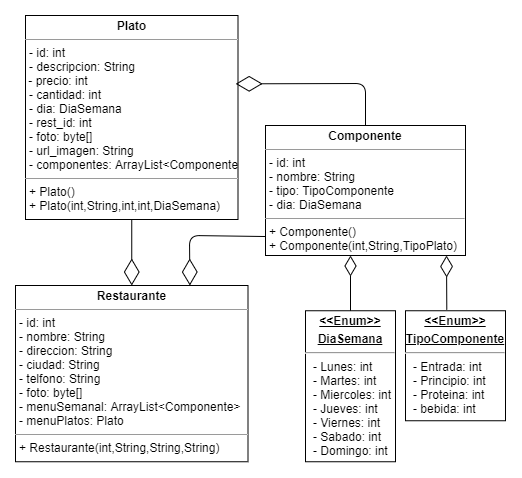

The diagram above was exported from draw.io. Its source (the exported page's mxGraphModel, read from the mxfile embedded in the PNG):
<mxGraphModel dx="2410" dy="1730" grid="1" gridSize="10" guides="1" tooltips="1" connect="1" arrows="1" fold="1" page="1" pageScale="1" pageWidth="827" pageHeight="1169" math="0" shadow="0">
  <root>
    <mxCell id="0" />
    <mxCell id="1" parent="0" />
    <mxCell id="2" value="&lt;p style=&quot;margin: 0px ; margin-top: 4px ; text-align: center&quot;&gt;&lt;b&gt;Plato&lt;/b&gt;&lt;/p&gt;&lt;hr size=&quot;1&quot;&gt;&lt;p style=&quot;margin: 0px ; margin-left: 4px&quot;&gt;- id: int&lt;/p&gt;&lt;p style=&quot;margin: 0px ; margin-left: 4px&quot;&gt;- descripcion: String&lt;/p&gt;&amp;nbsp;- precio: int&lt;p style=&quot;margin: 0px ; margin-left: 4px&quot;&gt;- cantidad: int&lt;/p&gt;&lt;p style=&quot;margin: 0px ; margin-left: 4px&quot;&gt;- dia: DiaSemana&lt;/p&gt;&lt;p style=&quot;margin: 0px ; margin-left: 4px&quot;&gt;- rest_id: int&lt;/p&gt;&lt;p style=&quot;margin: 0px ; margin-left: 4px&quot;&gt;- foto: byte[]&lt;/p&gt;&lt;p style=&quot;margin: 0px ; margin-left: 4px&quot;&gt;- url_imagen: String&lt;/p&gt;&lt;p style=&quot;margin: 0px ; margin-left: 4px&quot;&gt;- componentes: ArrayList&amp;lt;Componente&amp;gt;&lt;br&gt;&lt;/p&gt;&lt;hr size=&quot;1&quot;&gt;&lt;p style=&quot;margin: 0px ; margin-left: 4px&quot;&gt;+ Plato()&lt;/p&gt;&lt;p style=&quot;margin: 0px ; margin-left: 4px&quot;&gt;+ Plato(int,String,int,int,DiaSemana)&lt;br&gt;&lt;/p&gt;" style="verticalAlign=top;align=left;overflow=fill;fontSize=12;fontFamily=Helvetica;html=1;" vertex="1" parent="1">
      <mxGeometry x="440" y="1588" width="212.5" height="204" as="geometry" />
    </mxCell>
    <mxCell id="3" value="&lt;p style=&quot;margin: 0px ; margin-top: 4px ; text-align: center ; text-decoration: underline&quot;&gt;&lt;b&gt;&amp;lt;&amp;lt;Enum&amp;gt;&amp;gt;&lt;/b&gt;&lt;/p&gt;&lt;p style=&quot;margin: 0px ; margin-top: 4px ; text-align: center ; text-decoration: underline&quot;&gt;&lt;b&gt;TipoComponente&lt;/b&gt;&lt;/p&gt;&lt;hr&gt;&lt;p style=&quot;margin: 0px ; margin-left: 8px&quot;&gt;- Entrada: int&lt;br&gt;- Principio: int&lt;/p&gt;&lt;p style=&quot;margin: 0px ; margin-left: 8px&quot;&gt;- Proteina: int&lt;/p&gt;&lt;p style=&quot;margin: 0px ; margin-left: 8px&quot;&gt;- bebida: int&lt;/p&gt;" style="verticalAlign=top;align=left;overflow=fill;fontSize=12;fontFamily=Helvetica;html=1;" vertex="1" parent="1">
      <mxGeometry x="820" y="1883.25" width="100" height="110" as="geometry" />
    </mxCell>
    <mxCell id="4" value="" style="endArrow=diamondThin;endSize=19;html=1;strokeColor=#000000;strokeWidth=1;fontSize=13;entryX=0.905;entryY=1;entryDx=0;entryDy=0;entryPerimeter=0;exitX=0.413;exitY=-0.009;exitDx=0;exitDy=0;exitPerimeter=0;startSize=12;startArrow=none;startFill=0;endFill=0;" edge="1" source="3" target="7" parent="1">
      <mxGeometry width="160" relative="1" as="geometry">
        <mxPoint x="555" y="1678" as="sourcePoint" />
        <mxPoint x="715" y="1678" as="targetPoint" />
      </mxGeometry>
    </mxCell>
    <mxCell id="5" value="&lt;p style=&quot;margin: 0px ; margin-top: 4px ; text-align: center&quot;&gt;&lt;b&gt;Restaurante&lt;/b&gt;&lt;/p&gt;&lt;hr size=&quot;1&quot;&gt;&lt;p style=&quot;margin: 0px ; margin-left: 4px&quot;&gt;- id: int&lt;/p&gt;&lt;p style=&quot;margin: 0px ; margin-left: 4px&quot;&gt;- nombre: String&lt;/p&gt;&lt;p style=&quot;margin: 0px ; margin-left: 4px&quot;&gt;- direccion: String&lt;/p&gt;&lt;p style=&quot;margin: 0px ; margin-left: 4px&quot;&gt;- ciudad: String&lt;/p&gt;&lt;p style=&quot;margin: 0px ; margin-left: 4px&quot;&gt;- telfono: String&lt;/p&gt;&lt;p style=&quot;margin: 0px ; margin-left: 4px&quot;&gt;- foto: byte[]&lt;/p&gt;&lt;p style=&quot;margin: 0px ; margin-left: 4px&quot;&gt;- menuSemanal: ArrayList&amp;lt;Componente&amp;gt;&lt;/p&gt;&lt;p style=&quot;margin: 0px ; margin-left: 4px&quot;&gt;- menuPlatos: Plato&lt;br&gt;&lt;/p&gt;&lt;hr size=&quot;1&quot;&gt;&lt;p style=&quot;margin: 0px ; margin-left: 4px&quot;&gt;+ Restaurante(int,String,String,String)&lt;/p&gt;" style="verticalAlign=top;align=left;overflow=fill;fontSize=12;fontFamily=Helvetica;html=1;" vertex="1" parent="1">
      <mxGeometry x="430" y="1858" width="232.5" height="176.25" as="geometry" />
    </mxCell>
    <mxCell id="6" value="" style="endArrow=diamondThin;endFill=0;endSize=24;html=1;strokeColor=#000000;strokeWidth=1;fontSize=18;" edge="1" source="2" target="5" parent="1">
      <mxGeometry width="160" relative="1" as="geometry">
        <mxPoint x="446" y="1742" as="sourcePoint" />
        <mxPoint x="635" y="1748" as="targetPoint" />
      </mxGeometry>
    </mxCell>
    <mxCell id="7" value="&lt;p style=&quot;margin: 0px ; margin-top: 4px ; text-align: center&quot;&gt;&lt;b&gt;Componente&lt;/b&gt;&lt;/p&gt;&lt;hr size=&quot;1&quot;&gt;&lt;p style=&quot;margin: 0px ; margin-left: 4px&quot;&gt;- id: int&lt;/p&gt;&lt;p style=&quot;margin: 0px ; margin-left: 4px&quot;&gt;- nombre: String&lt;/p&gt;&lt;p style=&quot;margin: 0px ; margin-left: 4px&quot;&gt;- tipo: TipoComponente&lt;/p&gt;&lt;p style=&quot;margin: 0px ; margin-left: 4px&quot;&gt;- dia: DiaSemana&lt;/p&gt;&lt;hr size=&quot;1&quot;&gt;&lt;p style=&quot;margin: 0px ; margin-left: 4px&quot;&gt;+ Componente()&lt;/p&gt;&lt;p style=&quot;margin: 0px ; margin-left: 4px&quot;&gt;+ Componente(int,String,TipoPlato)&lt;/p&gt;" style="verticalAlign=top;align=left;overflow=fill;fontSize=12;fontFamily=Helvetica;html=1;" vertex="1" parent="1">
      <mxGeometry x="680" y="1698" width="200" height="130" as="geometry" />
    </mxCell>
    <mxCell id="8" value="" style="endArrow=diamondThin;endFill=0;endSize=24;html=1;strokeColor=#000000;strokeWidth=1;fontSize=18;entryX=0.989;entryY=0.335;entryDx=0;entryDy=0;entryPerimeter=0;exitX=0.5;exitY=0;exitDx=0;exitDy=0;" edge="1" source="7" target="2" parent="1">
      <mxGeometry width="160" relative="1" as="geometry">
        <mxPoint x="690" y="1684" as="sourcePoint" />
        <mxPoint x="560" y="1684" as="targetPoint" />
        <Array as="points">
          <mxPoint x="780" y="1656" />
        </Array>
      </mxGeometry>
    </mxCell>
    <mxCell id="9" value="&lt;p style=&quot;margin: 0px ; margin-top: 4px ; text-align: center ; text-decoration: underline&quot;&gt;&lt;b&gt;&amp;lt;&amp;lt;Enum&amp;gt;&amp;gt;&lt;/b&gt;&lt;/p&gt;&lt;p style=&quot;margin: 0px ; margin-top: 4px ; text-align: center ; text-decoration: underline&quot;&gt;&lt;b&gt;DiaSemana&lt;/b&gt;&lt;/p&gt;&lt;hr&gt;&lt;p style=&quot;margin: 0px ; margin-left: 8px&quot;&gt;- Lunes: int&lt;/p&gt;&lt;p style=&quot;margin: 0px ; margin-left: 8px&quot;&gt;- Martes: int&lt;/p&gt;&lt;p style=&quot;margin: 0px ; margin-left: 8px&quot;&gt;- Miercoles: int&lt;/p&gt;&lt;p style=&quot;margin: 0px ; margin-left: 8px&quot;&gt;- Jueves: int&lt;/p&gt;&lt;p style=&quot;margin: 0px ; margin-left: 8px&quot;&gt;- Viernes: int&lt;/p&gt;&lt;p style=&quot;margin: 0px ; margin-left: 8px&quot;&gt;- Sabado: int&lt;/p&gt;&lt;p style=&quot;margin: 0px ; margin-left: 8px&quot;&gt;- Domingo: int&lt;/p&gt;" style="verticalAlign=top;align=left;overflow=fill;fontSize=12;fontFamily=Helvetica;html=1;" vertex="1" parent="1">
      <mxGeometry x="720" y="1883.25" width="90" height="151" as="geometry" />
    </mxCell>
    <mxCell id="10" value="" style="endArrow=diamondThin;endSize=18;html=1;strokeColor=#000000;strokeWidth=1;fontSize=13;entryX=0.425;entryY=1;entryDx=0;entryDy=0;exitX=0.5;exitY=0;exitDx=0;exitDy=0;startArrow=none;startFill=0;startSize=20;endFill=0;entryPerimeter=0;" edge="1" source="9" target="7" parent="1">
      <mxGeometry width="160" relative="1" as="geometry">
        <mxPoint x="680.3000000000002" y="1852" as="sourcePoint" />
        <mxPoint x="680" y="1673.49" as="targetPoint" />
        <Array as="points" />
      </mxGeometry>
    </mxCell>
    <mxCell id="11" value="" style="endArrow=diamondThin;endFill=0;endSize=24;html=1;strokeColor=#000000;strokeWidth=1;fontSize=18;entryX=0.75;entryY=0;entryDx=0;entryDy=0;exitX=0.001;exitY=0.854;exitDx=0;exitDy=0;exitPerimeter=0;" edge="1" source="7" target="5" parent="1">
      <mxGeometry width="160" relative="1" as="geometry">
        <mxPoint x="680" y="1798" as="sourcePoint" />
        <mxPoint x="641.3023214285713" y="1860.5" as="targetPoint" />
        <Array as="points">
          <mxPoint x="604" y="1808" />
        </Array>
      </mxGeometry>
    </mxCell>
  </root>
</mxGraphModel>